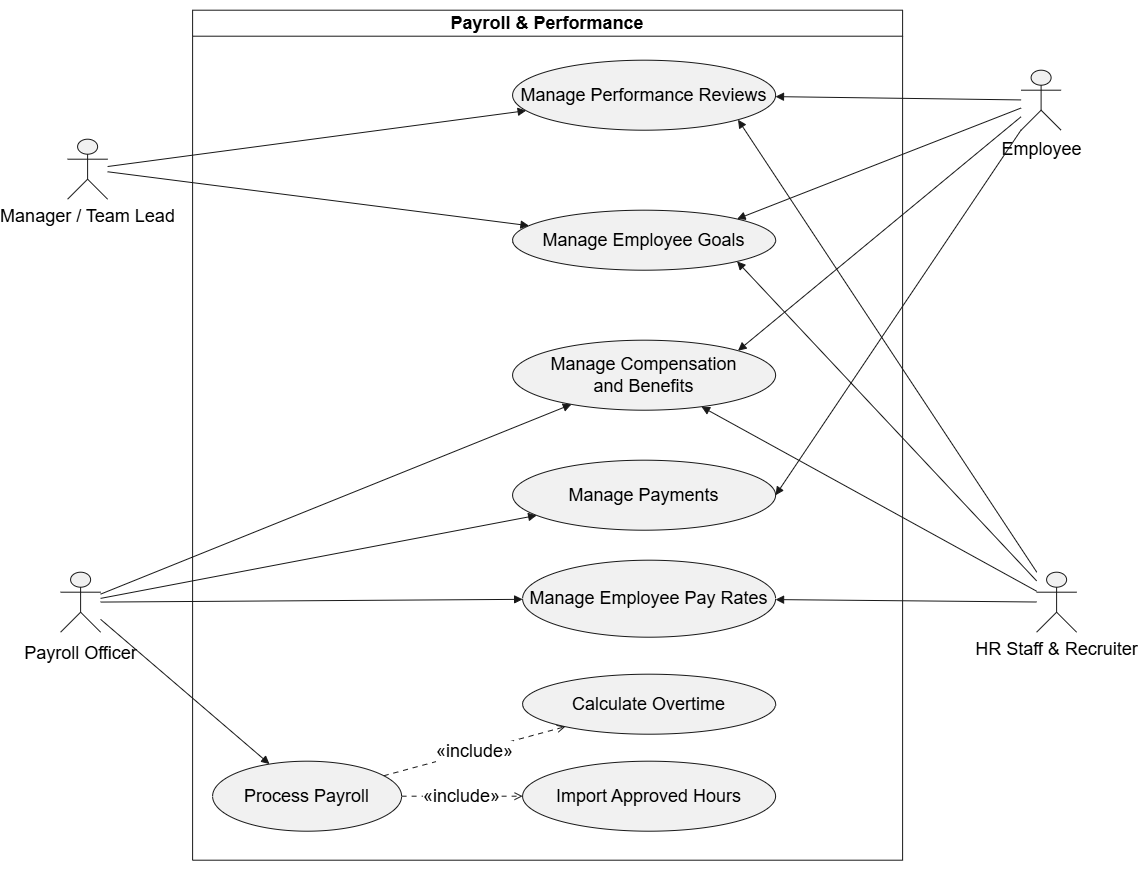

The diagram above was exported from draw.io. Its source (the exported page's mxGraphModel, read from the mxfile embedded in the PNG):
<mxGraphModel dx="1617" dy="2047" grid="1" gridSize="10" guides="1" tooltips="1" connect="1" arrows="1" fold="1" page="1" pageScale="1" pageWidth="850" pageHeight="1100" math="0" shadow="0">
  <root>
    <mxCell id="0" />
    <mxCell id="1" parent="0" />
    <UserObject label="" plantUmlData="{&#10;  &quot;data&quot;: &quot;@startuml\n!theme plain\nleft to right direction\n\ntitle Payroll &amp; Performance\n\nskinparam shadowing false\nskinparam packageStyle rectangle\nskinparam actorStyle awesome\nskinparam usecase {\n  BackgroundColor #EEFDF8\n  BorderColor #287D67\n  ArrowColor #287D67\n}\n\nactor Employee\nactor \&quot;Manager / Team Lead\&quot; as Manager\nactor \&quot;HR Staff &amp; Recruiter\&quot; as HR\nactor \&quot;Payroll Officer\&quot; as PayrollOfficer\n\nrectangle \&quot;Payroll &amp; Performance\&quot; {\n  package \&quot;Payroll &amp; Compensation\&quot; {\n    usecase \&quot;Manage Employee Pay Rates\&quot; as PAY_Rates\n    usecase \&quot;Process Payroll\&quot; as PAY_Process\n    usecase \&quot;Import Approved Hours\&quot; as PAY_ApprovedHours\n    usecase \&quot;Calculate Overtime\&quot; as PAY_Overtime\n    usecase \&quot;Manage Payments\&quot; as PAY_Payments\n    usecase \&quot;Manage Compensation\\nand Benefits\&quot; as PAY_Compensation\n  }\n\n  package \&quot;Performance Management\&quot; {\n    usecase \&quot;Manage Employee Goals\&quot; as PAY_Goals\n    usecase \&quot;Manage Performance Reviews\&quot; as PAY_Reviews\n  }\n}\n\nEmployee --&gt; PAY_Payments\nEmployee --&gt; PAY_Compensation\nEmployee --&gt; PAY_Goals\nEmployee --&gt; PAY_Reviews\n\nManager --&gt; PAY_Goals\nManager --&gt; PAY_Reviews\n\nHR --&gt; PAY_Rates\nHR --&gt; PAY_Compensation\nHR --&gt; PAY_Goals\nHR --&gt; PAY_Reviews\n\nPayrollOfficer --&gt; PAY_Rates\nPayrollOfficer --&gt; PAY_Process\nPayrollOfficer --&gt; PAY_Payments\nPayrollOfficer --&gt; PAY_Compensation\n\nPAY_Process ..&gt; PAY_ApprovedHours : &lt;&lt;include&gt;&gt;\nPAY_Process ..&gt; PAY_Overtime : &lt;&lt;include&gt;&gt;\n@enduml&quot;,&#10;  &quot;config&quot;: null&#10;}" id="saSBV2PbYLIzi-5qjxWi-1">
      <mxCell connectable="0" parent="1" style="group;transparentBounds=1;editIcon=1;lockedGroup=0;groupPadding=10;fontSize=18;" vertex="1">
        <mxGeometry height="970" width="1290" as="geometry" />
      </mxCell>
    </UserObject>
    <UserObject label="Payroll &amp; Performance" plantUmlId="rect_0" plantUmlBaseStyle="swimlane;collapsible=0;startSize=26;fillColor=none;strokeColor=#181818;fontColor=#000000;fontSize=13;fontStyle=1;whiteSpace=wrap;" plantUmlBaseValue="Payroll &amp; Performance" id="saSBV2PbYLIzi-5qjxWi-2">
      <mxCell parent="saSBV2PbYLIzi-5qjxWi-1" style="swimlane;collapsible=0;startSize=26;fillColor=none;strokeColor=#181818;fontColor=#000000;fontSize=18;fontStyle=1;whiteSpace=wrap;" vertex="1">
        <mxGeometry height="850" width="710" x="330" y="-50" as="geometry" />
      </mxCell>
    </UserObject>
    <UserObject label="Manage Payments" plantUmlId="uc_6" plantUmlBaseStyle="ellipse;fillColor=#F1F1F1;strokeColor=#181818;whiteSpace=wrap;fontColor=#000000;fontSize=12;" plantUmlBaseValue="Manage Payments" id="saSBV2PbYLIzi-5qjxWi-4">
      <mxCell parent="saSBV2PbYLIzi-5qjxWi-2" style="ellipse;fillColor=#F1F1F1;strokeColor=#181818;whiteSpace=wrap;fontColor=#000000;fontSize=18;" vertex="1">
        <mxGeometry height="70" width="263" x="320" y="450" as="geometry" />
      </mxCell>
    </UserObject>
    <UserObject label="Process Payroll" plantUmlId="uc_9" plantUmlBaseStyle="ellipse;fillColor=#F1F1F1;strokeColor=#181818;whiteSpace=wrap;fontColor=#000000;fontSize=12;" plantUmlBaseValue="Process Payroll" id="saSBV2PbYLIzi-5qjxWi-7">
      <mxCell parent="saSBV2PbYLIzi-5qjxWi-2" style="ellipse;fillColor=#F1F1F1;strokeColor=#181818;whiteSpace=wrap;fontColor=#000000;fontSize=18;" vertex="1">
        <mxGeometry height="70" width="189" x="20" y="751" as="geometry" />
      </mxCell>
    </UserObject>
    <UserObject label="Calculate Overtime" plantUmlId="uc_11" plantUmlBaseStyle="ellipse;fillColor=#F1F1F1;strokeColor=#181818;whiteSpace=wrap;fontColor=#000000;fontSize=12;" plantUmlBaseValue="Calculate Overtime" id="saSBV2PbYLIzi-5qjxWi-9">
      <mxCell parent="saSBV2PbYLIzi-5qjxWi-2" style="ellipse;fillColor=#F1F1F1;strokeColor=#181818;whiteSpace=wrap;fontColor=#000000;fontSize=18;" vertex="1">
        <mxGeometry height="60" width="253" x="330" y="664" as="geometry" />
      </mxCell>
    </UserObject>
    <UserObject label="«include»" plantUmlId="rel_42" plantUmlBaseStyle="endArrow=open;dashed=1;dashPattern=5 5;strokeColor=#181818;fontColor=#000000;fontSize=11;edgeStyle=none;rounded=0;html=1;" plantUmlBaseValue="«include»" id="saSBV2PbYLIzi-5qjxWi-42">
      <mxCell edge="1" parent="saSBV2PbYLIzi-5qjxWi-2" source="saSBV2PbYLIzi-5qjxWi-7" style="endArrow=open;dashed=1;dashPattern=5 5;strokeColor=#181818;fontColor=#000000;fontSize=18;edgeStyle=none;rounded=0;html=1;" target="saSBV2PbYLIzi-5qjxWi-9">
        <mxGeometry relative="1" as="geometry" />
      </mxCell>
    </UserObject>
    <UserObject label="Manage Compensation&#10;and Benefits" plantUmlId="uc_7" plantUmlBaseStyle="ellipse;fillColor=#F1F1F1;strokeColor=#181818;whiteSpace=wrap;fontColor=#000000;fontSize=12;" plantUmlBaseValue="Manage Compensation&#10;and Benefits" id="saSBV2PbYLIzi-5qjxWi-5">
      <mxCell parent="saSBV2PbYLIzi-5qjxWi-2" style="ellipse;fillColor=#F1F1F1;strokeColor=#181818;whiteSpace=wrap;fontColor=#000000;fontSize=18;" vertex="1">
        <mxGeometry height="70" width="263" x="320" y="330" as="geometry" />
      </mxCell>
    </UserObject>
    <UserObject label="Import Approved Hours" plantUmlId="uc_10" plantUmlBaseStyle="ellipse;fillColor=#F1F1F1;strokeColor=#181818;whiteSpace=wrap;fontColor=#000000;fontSize=12;" plantUmlBaseValue="Import Approved Hours" id="saSBV2PbYLIzi-5qjxWi-8">
      <mxCell parent="saSBV2PbYLIzi-5qjxWi-2" style="ellipse;fillColor=#F1F1F1;strokeColor=#181818;whiteSpace=wrap;fontColor=#000000;fontSize=18;" vertex="1">
        <mxGeometry height="70" width="253" x="330" y="751" as="geometry" />
      </mxCell>
    </UserObject>
    <UserObject label="«include»" plantUmlId="rel_41" plantUmlBaseStyle="endArrow=open;dashed=1;dashPattern=5 5;strokeColor=#181818;fontColor=#000000;fontSize=11;edgeStyle=none;rounded=0;html=1;" plantUmlBaseValue="«include»" id="saSBV2PbYLIzi-5qjxWi-41">
      <mxCell edge="1" parent="saSBV2PbYLIzi-5qjxWi-2" source="saSBV2PbYLIzi-5qjxWi-7" style="endArrow=open;dashed=1;dashPattern=5 5;strokeColor=#181818;fontColor=#000000;fontSize=18;edgeStyle=none;rounded=0;html=1;" target="saSBV2PbYLIzi-5qjxWi-8">
        <mxGeometry relative="1" as="geometry" />
      </mxCell>
    </UserObject>
    <UserObject label="Manage Employee Pay Rates" plantUmlId="uc_8" plantUmlBaseStyle="ellipse;fillColor=#F1F1F1;strokeColor=#181818;whiteSpace=wrap;fontColor=#000000;fontSize=12;" plantUmlBaseValue="Manage Employee Pay Rates" id="saSBV2PbYLIzi-5qjxWi-6">
      <mxCell parent="saSBV2PbYLIzi-5qjxWi-2" style="ellipse;fillColor=#F1F1F1;strokeColor=#181818;whiteSpace=wrap;fontColor=#000000;fontSize=18;" vertex="1">
        <mxGeometry height="77" width="253" x="330" y="550" as="geometry" />
      </mxCell>
    </UserObject>
    <UserObject label="Manage Employee Goals" plantUmlId="uc_17" plantUmlBaseStyle="ellipse;fillColor=#F1F1F1;strokeColor=#181818;whiteSpace=wrap;fontColor=#000000;fontSize=12;" plantUmlBaseValue="Manage Employee Goals" id="saSBV2PbYLIzi-5qjxWi-14">
      <mxCell parent="saSBV2PbYLIzi-5qjxWi-2" style="ellipse;fillColor=#F1F1F1;strokeColor=#181818;whiteSpace=wrap;fontColor=#000000;fontSize=18;" vertex="1">
        <mxGeometry height="60" width="263" x="320" y="200" as="geometry" />
      </mxCell>
    </UserObject>
    <UserObject label="Manage Performance Reviews" plantUmlId="uc_18" plantUmlBaseStyle="ellipse;fillColor=#F1F1F1;strokeColor=#181818;whiteSpace=wrap;fontColor=#000000;fontSize=12;" plantUmlBaseValue="Manage Performance Reviews" id="saSBV2PbYLIzi-5qjxWi-15">
      <mxCell parent="saSBV2PbYLIzi-5qjxWi-2" style="ellipse;fillColor=#F1F1F1;strokeColor=#181818;whiteSpace=wrap;fontColor=#000000;fontSize=18;" vertex="1">
        <mxGeometry height="70" width="263" x="320" y="50" as="geometry" />
      </mxCell>
    </UserObject>
    <UserObject label="" plantUmlId="actor_19" plantUmlBaseStyle="shape=umlActor;html=1;fillColor=#F1F1F1;strokeColor=#181818;fontColor=#000000;fontSize=12;" plantUmlBaseValue="" id="saSBV2PbYLIzi-5qjxWi-19">
      <mxCell parent="saSBV2PbYLIzi-5qjxWi-1" style="shape=umlActor;html=1;fillColor=#F1F1F1;strokeColor=#181818;fontColor=#000000;fontSize=18;" vertex="1">
        <mxGeometry height="60" width="40" x="1158.5" y="10" as="geometry" />
      </mxCell>
    </UserObject>
    <UserObject label="Employee" plantUmlId="actorlbl_20" plantUmlBaseStyle="text;html=1;align=center;verticalAlign=top;fontColor=#000000;fontSize=12;" plantUmlBaseValue="Employee" id="saSBV2PbYLIzi-5qjxWi-20">
      <mxCell parent="saSBV2PbYLIzi-5qjxWi-1" style="text;html=1;align=center;verticalAlign=top;fontColor=#000000;fontSize=18;" vertex="1">
        <mxGeometry height="16" width="71" x="1143" y="72" as="geometry" />
      </mxCell>
    </UserObject>
    <UserObject label="" plantUmlId="actor_21" plantUmlBaseStyle="shape=umlActor;html=1;fillColor=#F1F1F1;strokeColor=#181818;fontColor=#000000;fontSize=12;" plantUmlBaseValue="" id="saSBV2PbYLIzi-5qjxWi-21">
      <mxCell parent="saSBV2PbYLIzi-5qjxWi-1" style="shape=umlActor;html=1;fillColor=#F1F1F1;strokeColor=#181818;fontColor=#000000;fontSize=18;" vertex="1">
        <mxGeometry height="60" width="40" x="205" y="79" as="geometry" />
      </mxCell>
    </UserObject>
    <UserObject label="Manager / Team Lead" plantUmlId="actorlbl_22" plantUmlBaseStyle="text;html=1;align=center;verticalAlign=top;fontColor=#000000;fontSize=12;" plantUmlBaseValue="Manager / Team Lead" id="saSBV2PbYLIzi-5qjxWi-22">
      <mxCell parent="saSBV2PbYLIzi-5qjxWi-1" style="text;html=1;align=center;verticalAlign=top;fontColor=#000000;fontSize=18;" vertex="1">
        <mxGeometry height="16" width="150" x="150" y="139" as="geometry" />
      </mxCell>
    </UserObject>
    <UserObject label="" plantUmlId="actor_23" plantUmlBaseStyle="shape=umlActor;html=1;fillColor=#F1F1F1;strokeColor=#181818;fontColor=#000000;fontSize=12;" plantUmlBaseValue="" id="saSBV2PbYLIzi-5qjxWi-23">
      <mxCell parent="saSBV2PbYLIzi-5qjxWi-1" style="shape=umlActor;html=1;fillColor=#F1F1F1;strokeColor=#181818;fontColor=#000000;fontSize=18;" vertex="1">
        <mxGeometry height="60" width="40" x="1174" y="512" as="geometry" />
      </mxCell>
    </UserObject>
    <UserObject label="HR Staff &amp;amp; Recruiter" plantUmlId="actorlbl_24" plantUmlBaseStyle="text;html=1;align=center;verticalAlign=top;fontColor=#000000;fontSize=12;" plantUmlBaseValue="HR Staff &amp; Recruiter" id="saSBV2PbYLIzi-5qjxWi-24">
      <mxCell parent="saSBV2PbYLIzi-5qjxWi-1" style="text;html=1;align=center;verticalAlign=top;fontColor=#000000;fontSize=18;" vertex="1">
        <mxGeometry height="16" width="128" x="1130" y="572" as="geometry" />
      </mxCell>
    </UserObject>
    <UserObject label="" plantUmlId="actor_25" plantUmlBaseStyle="shape=umlActor;html=1;fillColor=#F1F1F1;strokeColor=#181818;fontColor=#000000;fontSize=12;" plantUmlBaseValue="" id="saSBV2PbYLIzi-5qjxWi-25">
      <mxCell parent="saSBV2PbYLIzi-5qjxWi-1" style="shape=umlActor;html=1;fillColor=#F1F1F1;strokeColor=#181818;fontColor=#000000;fontSize=18;" vertex="1">
        <mxGeometry height="60" width="40" x="198" y="512" as="geometry" />
      </mxCell>
    </UserObject>
    <UserObject label="Payroll Officer" plantUmlId="actorlbl_26" plantUmlBaseStyle="text;html=1;align=center;verticalAlign=top;fontColor=#000000;fontSize=12;" plantUmlBaseValue="Payroll Officer" id="saSBV2PbYLIzi-5qjxWi-26">
      <mxCell parent="saSBV2PbYLIzi-5qjxWi-1" style="text;html=1;align=center;verticalAlign=top;fontColor=#000000;fontSize=18;" vertex="1">
        <mxGeometry height="16" width="96" x="170" y="576" as="geometry" />
      </mxCell>
    </UserObject>
    <UserObject label="" plantUmlId="rel_27" plantUmlBaseStyle="endArrow=block;endFill=1;strokeColor=#181818;fontColor=#000000;fontSize=11;edgeStyle=none;rounded=0;html=1;" plantUmlBaseValue="" id="saSBV2PbYLIzi-5qjxWi-27">
      <mxCell edge="1" parent="saSBV2PbYLIzi-5qjxWi-1" source="saSBV2PbYLIzi-5qjxWi-19" style="endArrow=block;endFill=1;strokeColor=#181818;fontColor=#000000;fontSize=18;edgeStyle=none;rounded=0;html=1;entryX=1;entryY=0.5;entryDx=0;entryDy=0;" target="saSBV2PbYLIzi-5qjxWi-4">
        <mxGeometry relative="1" as="geometry" />
      </mxCell>
    </UserObject>
    <UserObject label="" plantUmlId="rel_28" plantUmlBaseStyle="endArrow=block;endFill=1;strokeColor=#181818;fontColor=#000000;fontSize=11;edgeStyle=none;rounded=0;html=1;" plantUmlBaseValue="" id="saSBV2PbYLIzi-5qjxWi-28">
      <mxCell edge="1" parent="saSBV2PbYLIzi-5qjxWi-1" source="saSBV2PbYLIzi-5qjxWi-19" style="endArrow=block;endFill=1;strokeColor=#181818;fontColor=#000000;fontSize=18;edgeStyle=none;rounded=0;html=1;entryX=1;entryY=0;entryDx=0;entryDy=0;" target="saSBV2PbYLIzi-5qjxWi-5">
        <mxGeometry relative="1" as="geometry" />
      </mxCell>
    </UserObject>
    <UserObject label="" plantUmlId="rel_29" plantUmlBaseStyle="endArrow=block;endFill=1;strokeColor=#181818;fontColor=#000000;fontSize=11;edgeStyle=none;rounded=0;html=1;" plantUmlBaseValue="" id="saSBV2PbYLIzi-5qjxWi-29">
      <mxCell edge="1" parent="saSBV2PbYLIzi-5qjxWi-1" source="saSBV2PbYLIzi-5qjxWi-19" style="endArrow=block;endFill=1;strokeColor=#181818;fontColor=#000000;fontSize=18;edgeStyle=none;rounded=0;html=1;entryX=1;entryY=0;entryDx=0;entryDy=0;" target="saSBV2PbYLIzi-5qjxWi-14">
        <mxGeometry relative="1" as="geometry" />
      </mxCell>
    </UserObject>
    <UserObject label="" plantUmlId="rel_30" plantUmlBaseStyle="endArrow=block;endFill=1;strokeColor=#181818;fontColor=#000000;fontSize=11;edgeStyle=none;rounded=0;html=1;" plantUmlBaseValue="" id="saSBV2PbYLIzi-5qjxWi-30">
      <mxCell edge="1" parent="saSBV2PbYLIzi-5qjxWi-1" source="saSBV2PbYLIzi-5qjxWi-19" style="endArrow=block;endFill=1;strokeColor=#181818;fontColor=#000000;fontSize=18;edgeStyle=none;rounded=0;html=1;" target="saSBV2PbYLIzi-5qjxWi-15">
        <mxGeometry relative="1" as="geometry" />
      </mxCell>
    </UserObject>
    <UserObject label="" plantUmlId="rel_31" plantUmlBaseStyle="endArrow=block;endFill=1;strokeColor=#181818;fontColor=#000000;fontSize=11;edgeStyle=none;rounded=0;html=1;" plantUmlBaseValue="" id="saSBV2PbYLIzi-5qjxWi-31">
      <mxCell edge="1" parent="saSBV2PbYLIzi-5qjxWi-1" source="saSBV2PbYLIzi-5qjxWi-21" style="endArrow=block;endFill=1;strokeColor=#181818;fontColor=#000000;fontSize=18;edgeStyle=none;rounded=0;html=1;" target="saSBV2PbYLIzi-5qjxWi-14">
        <mxGeometry relative="1" as="geometry" />
      </mxCell>
    </UserObject>
    <UserObject label="" plantUmlId="rel_32" plantUmlBaseStyle="endArrow=block;endFill=1;strokeColor=#181818;fontColor=#000000;fontSize=11;edgeStyle=none;rounded=0;html=1;" plantUmlBaseValue="" id="saSBV2PbYLIzi-5qjxWi-32">
      <mxCell edge="1" parent="saSBV2PbYLIzi-5qjxWi-1" source="saSBV2PbYLIzi-5qjxWi-21" style="endArrow=block;endFill=1;strokeColor=#181818;fontColor=#000000;fontSize=18;edgeStyle=none;rounded=0;html=1;" target="saSBV2PbYLIzi-5qjxWi-15">
        <mxGeometry relative="1" as="geometry" />
      </mxCell>
    </UserObject>
    <UserObject label="" plantUmlId="rel_33" plantUmlBaseStyle="endArrow=block;endFill=1;strokeColor=#181818;fontColor=#000000;fontSize=11;edgeStyle=none;rounded=0;html=1;" plantUmlBaseValue="" id="saSBV2PbYLIzi-5qjxWi-33">
      <mxCell edge="1" parent="saSBV2PbYLIzi-5qjxWi-1" source="saSBV2PbYLIzi-5qjxWi-23" style="endArrow=block;endFill=1;strokeColor=#181818;fontColor=#000000;fontSize=18;edgeStyle=none;rounded=0;html=1;" target="saSBV2PbYLIzi-5qjxWi-6">
        <mxGeometry relative="1" as="geometry" />
      </mxCell>
    </UserObject>
    <UserObject label="" plantUmlId="rel_34" plantUmlBaseStyle="endArrow=block;endFill=1;strokeColor=#181818;fontColor=#000000;fontSize=11;edgeStyle=none;rounded=0;html=1;" plantUmlBaseValue="" id="saSBV2PbYLIzi-5qjxWi-34">
      <mxCell edge="1" parent="saSBV2PbYLIzi-5qjxWi-1" source="saSBV2PbYLIzi-5qjxWi-23" style="endArrow=block;endFill=1;strokeColor=#181818;fontColor=#000000;fontSize=18;edgeStyle=none;rounded=0;html=1;" target="saSBV2PbYLIzi-5qjxWi-5">
        <mxGeometry relative="1" as="geometry" />
      </mxCell>
    </UserObject>
    <UserObject label="" plantUmlId="rel_35" plantUmlBaseStyle="endArrow=block;endFill=1;strokeColor=#181818;fontColor=#000000;fontSize=11;edgeStyle=none;rounded=0;html=1;" plantUmlBaseValue="" id="saSBV2PbYLIzi-5qjxWi-35">
      <mxCell edge="1" parent="saSBV2PbYLIzi-5qjxWi-1" source="saSBV2PbYLIzi-5qjxWi-23" style="endArrow=block;endFill=1;strokeColor=#181818;fontColor=#000000;fontSize=18;edgeStyle=none;rounded=0;html=1;entryX=1;entryY=1;entryDx=0;entryDy=0;" target="saSBV2PbYLIzi-5qjxWi-14">
        <mxGeometry relative="1" as="geometry" />
      </mxCell>
    </UserObject>
    <UserObject label="" plantUmlId="rel_36" plantUmlBaseStyle="endArrow=block;endFill=1;strokeColor=#181818;fontColor=#000000;fontSize=11;edgeStyle=none;rounded=0;html=1;" plantUmlBaseValue="" id="saSBV2PbYLIzi-5qjxWi-36">
      <mxCell edge="1" parent="saSBV2PbYLIzi-5qjxWi-1" source="saSBV2PbYLIzi-5qjxWi-23" style="endArrow=block;endFill=1;strokeColor=#181818;fontColor=#000000;fontSize=18;edgeStyle=none;rounded=0;html=1;entryX=1;entryY=1;entryDx=0;entryDy=0;" target="saSBV2PbYLIzi-5qjxWi-15">
        <mxGeometry relative="1" as="geometry" />
      </mxCell>
    </UserObject>
    <UserObject label="" plantUmlId="rel_37" plantUmlBaseStyle="endArrow=block;endFill=1;strokeColor=#181818;fontColor=#000000;fontSize=11;edgeStyle=none;rounded=0;html=1;" plantUmlBaseValue="" id="saSBV2PbYLIzi-5qjxWi-37">
      <mxCell edge="1" parent="saSBV2PbYLIzi-5qjxWi-1" source="saSBV2PbYLIzi-5qjxWi-25" style="endArrow=block;endFill=1;strokeColor=#181818;fontColor=#000000;fontSize=18;edgeStyle=none;rounded=0;html=1;" target="saSBV2PbYLIzi-5qjxWi-6">
        <mxGeometry relative="1" as="geometry" />
      </mxCell>
    </UserObject>
    <UserObject label="" plantUmlId="rel_38" plantUmlBaseStyle="endArrow=block;endFill=1;strokeColor=#181818;fontColor=#000000;fontSize=11;edgeStyle=none;rounded=0;html=1;" plantUmlBaseValue="" id="saSBV2PbYLIzi-5qjxWi-38">
      <mxCell edge="1" parent="saSBV2PbYLIzi-5qjxWi-1" source="saSBV2PbYLIzi-5qjxWi-25" style="endArrow=block;endFill=1;strokeColor=#181818;fontColor=#000000;fontSize=18;edgeStyle=none;rounded=0;html=1;" target="saSBV2PbYLIzi-5qjxWi-7">
        <mxGeometry relative="1" as="geometry" />
      </mxCell>
    </UserObject>
    <UserObject label="" plantUmlId="rel_39" plantUmlBaseStyle="endArrow=block;endFill=1;strokeColor=#181818;fontColor=#000000;fontSize=11;edgeStyle=none;rounded=0;html=1;" plantUmlBaseValue="" id="saSBV2PbYLIzi-5qjxWi-39">
      <mxCell edge="1" parent="saSBV2PbYLIzi-5qjxWi-1" source="saSBV2PbYLIzi-5qjxWi-25" style="endArrow=block;endFill=1;strokeColor=#181818;fontColor=#000000;fontSize=18;edgeStyle=none;rounded=0;html=1;" target="saSBV2PbYLIzi-5qjxWi-4">
        <mxGeometry relative="1" as="geometry" />
      </mxCell>
    </UserObject>
    <UserObject label="" plantUmlId="rel_40" plantUmlBaseStyle="endArrow=block;endFill=1;strokeColor=#181818;fontColor=#000000;fontSize=11;edgeStyle=none;rounded=0;html=1;" plantUmlBaseValue="" id="saSBV2PbYLIzi-5qjxWi-40">
      <mxCell edge="1" parent="saSBV2PbYLIzi-5qjxWi-1" source="saSBV2PbYLIzi-5qjxWi-25" style="endArrow=block;endFill=1;strokeColor=#181818;fontColor=#000000;fontSize=18;edgeStyle=none;rounded=0;html=1;" target="saSBV2PbYLIzi-5qjxWi-5">
        <mxGeometry relative="1" as="geometry" />
      </mxCell>
    </UserObject>
  </root>
</mxGraphModel>